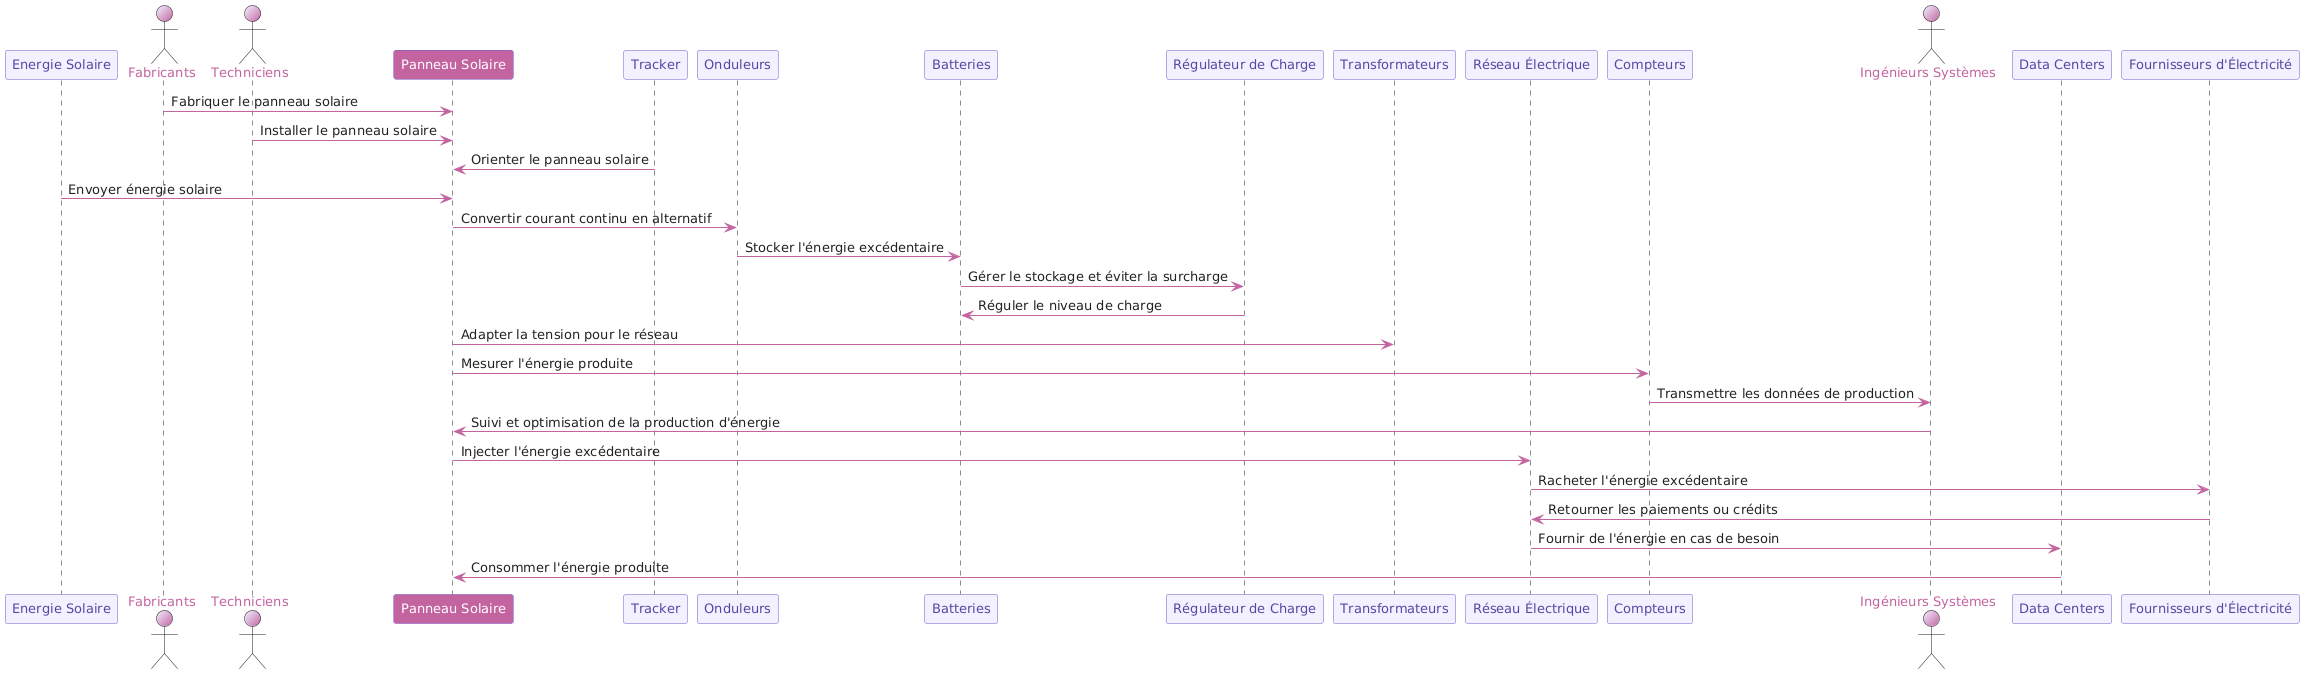

The diagram above was rendered by PlantUML. Its source (embedded in the PNG):
@startuml
skinparam component {
  FontSize 13
 
  FontName Inter




  ArrowColor #C363A0
  ArrowFontColor #222
}
skinparam actor {
  FontSize 13
 
  FontName Inter

FontColor #C363A0

  BackgroundColor #F0EEFF/C363A0


}
skinparam participant {
  FontSize 13
 
  FontName Inter


FontColor #5448a2
  BorderColor #7359CC

  BackgroundColor #F3F1FF



  ArrowColor #C363A0
  ArrowFontColor #222
participant "Panneau Solaire" FontColor #fff
}
participant "Energie Solaire" as es
actor Fabricants 

actor Techniciens 
participant "<color:#white>Panneau Solaire" as ps  #C363A0/C363A0
participant Tracker 
participant Onduleurs
participant Batteries
participant "Régulateur de Charge" as rc
participant Transformateurs

participant "Réseau Électrique" as re
participant Compteurs 
actor "Ingénieurs Systèmes" as is
participant "Data Centers" as dc
participant "Fournisseurs d'Électricité" as fe

Fabricants -> ps : Fabriquer le panneau solaire
Techniciens -> ps : Installer le panneau solaire
Tracker -> ps : Orienter le panneau solaire
es -> ps : Envoyer énergie solaire
ps -> Onduleurs : Convertir courant continu en alternatif
Onduleurs -> Batteries : Stocker l'énergie excédentaire
Batteries -> rc : Gérer le stockage et éviter la surcharge
rc -> Batteries : Réguler le niveau de charge
ps -> Transformateurs : Adapter la tension pour le réseau
ps -> Compteurs : Mesurer l'énergie produite
Compteurs -> is : Transmettre les données de production
is -> ps : Suivi et optimisation de la production d'énergie
ps -> re :  Injecter l'énergie excédentaire
re -> fe : Racheter l'énergie excédentaire
fe -> re : Retourner les paiements ou crédits

re -> dc : Fournir de l'énergie en cas de besoin
dc -> ps : Consommer l'énergie produite
@enduml